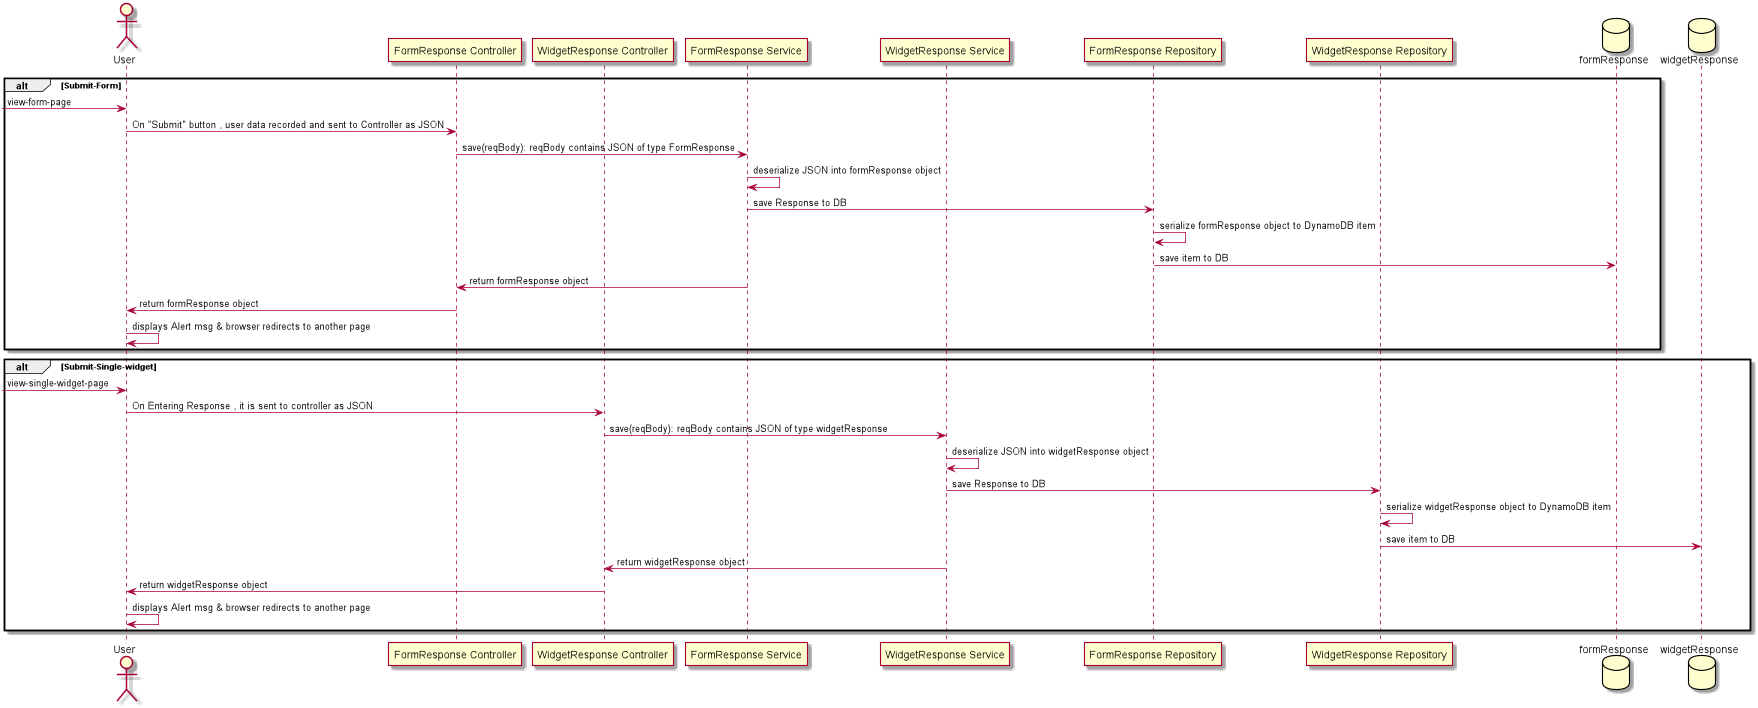

The diagram above was rendered by PlantUML. Its source (embedded in the PNG):
@startuml
actor "User" as P
participant "FormResponse Controller" as FRC
participant "WidgetResponse Controller" as WRC
participant "FormResponse Service" as FS
participant "WidgetResponse Service" as WS
participant "FormResponse Repository" as FR
participant "WidgetResponse Repository" as WRR
database "formResponse" as fdb
database "widgetResponse" as wdb
alt Submit-Form
->P:view-form-page
P->FRC:On "Submit" button , user data recorded and sent to Controller as JSON
FRC->FS : save(reqBody): reqBody contains JSON of type FormResponse
FS->FS: deserialize JSON into formResponse object
FS->FR : save Response to DB
FR->FR:serialize formResponse object to DynamoDB item
FR->fdb:save item to DB
FS->FRC: return formResponse object
FRC->P:return formResponse object
P->P:displays Alert msg & browser redirects to another page
end
alt Submit-Single-widget
->P:view-single-widget-page
P->WRC:On Entering Response , it is sent to controller as JSON
WRC->WS : save(reqBody): reqBody contains JSON of type widgetResponse
WS->WS: deserialize JSON into widgetResponse object
WS->WRR : save Response to DB
WRR->WRR:serialize widgetResponse object to DynamoDB item
WRR->wdb:save item to DB
WS->WRC: return widgetResponse object
WRC->P:return widgetResponse object
P->P:displays Alert msg & browser redirects to another page
end
@enduml